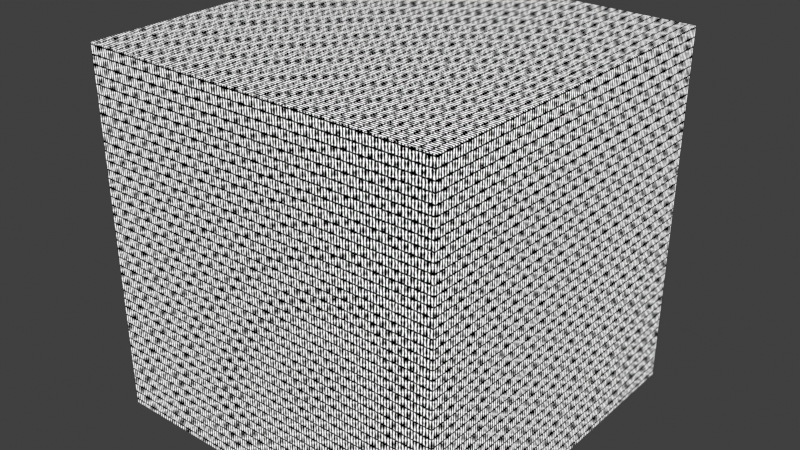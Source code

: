 # Source: Procedural.blend  (saved by Blender 4.1.24; exported with 4.5.12 LTS)
import bpy
from mathutils import Matrix  # noqa: F401  (used for matrix-valued properties, if any)

bpy.ops.wm.read_factory_settings(use_empty=True)
scene = bpy.context.scene
scene.name = 'Scene'

# ---- collections
col_idv_lvoxx_ls_cherry_utils_procedural = bpy.data.collections.new('idv.lvoxx.ls.cherry.utils.procedural'); scene.collection.children.link(col_idv_lvoxx_ls_cherry_utils_procedural)

# ---- materials (node trees are filled in below, after node groups)
mat_procedural_procedural = bpy.data.materials.new('procedural.Procedural')
mat_procedural_procedural.alpha_threshold = 0.0
mat_procedural_procedural.use_transparent_shadow = False
mat_procedural_procedural.roughness = 0.5
mat_procedural_procedural.line_color = (0.0, 0.0, 0.0, 1.0)

# ---- node groups
ng_pattern__pantyhose = bpy.data.node_groups.new('Pattern: Pantyhose', 'ShaderNodeTree')
_s = ng_pattern__pantyhose.interface.new_socket(name='Combined', in_out='OUTPUT', socket_type='NodeSocketColor')
_s.default_value = (0.0, 0.0, 0.0, 0.0)
_s = ng_pattern__pantyhose.interface.new_socket(name='Pattern', in_out='OUTPUT', socket_type='NodeSocketFloat')
_s.hide_value = True
_s = ng_pattern__pantyhose.interface.new_socket(name='Combined', in_out='INPUT', socket_type='NodeSocketColor')
_s.default_value = (1.0, 1.0, 1.0, 1.0)
_s.hide_value = True
_s = ng_pattern__pantyhose.interface.new_socket(name='Color', in_out='INPUT', socket_type='NodeSocketColor')
_s.default_value = (0.5, 0.5, 0.5, 1.0)
_s = ng_pattern__pantyhose.interface.new_socket(name='Factor', in_out='INPUT', socket_type='NodeSocketFloat')
_s.subtype = 'FACTOR'
_s.min_value = 0.0
_s.max_value = 1.0
_s = ng_pattern__pantyhose.interface.new_socket(name='UV', in_out='INPUT', socket_type='NodeSocketVector')
_s.hide_value = True
_s = ng_pattern__pantyhose.interface.new_socket(name='Scale', in_out='INPUT', socket_type='NodeSocketFloat')
_s.default_value = 50.0
_s.min_value = 0.0
_s.max_value = 1000.0
_N = ng_pattern__pantyhose.nodes; _L = ng_pattern__pantyhose.links
n0 = _N.new('ShaderNodeTexBrick'); n0.name = 'Brick Texture'; n0.location = (1, 218)
n0.offset = 0.0
n0.inputs[1].default_value = (1.0, 1.0, 1.0, 1.0)
n0.inputs[2].default_value = (1.0, 1.0, 1.0, 1.0)
n0.inputs[5].default_value = 0.1
n0.inputs[6].default_value = 1.0
n0.inputs[8].default_value = 0.3
n0.inputs[9].default_value = 0.1
n1 = _N.new('ShaderNodeInvert'); n1.name = 'Invert Color'; n1.location = (230, 71)
n2 = _N.new('ShaderNodeInvert'); n2.name = 'Invert Color.001'; n2.location = (230, -119)
n2.inputs[0].default_value = 0.0
n3 = _N.new('ShaderNodeMapping'); n3.name = 'Mapping'; n3.location = (-444, 186)
n4 = _N.new('ShaderNodeNewGeometry'); n4.name = 'Geometry'; n4.location = (-304, -124)
n5 = _N.new('ShaderNodeMath'); n5.name = 'Math'; n5.location = (-524, -196)
n5.operation = 'MULTIPLY'
n5.inputs[1].default_value = 3.0
n6 = _N.new('NodeGroupInput'); n6.name = 'Group Input'; n6.location = (-900, 78)
n7 = _N.new('ShaderNodeTexVoronoi'); n7.name = 'Voronoi Texture'; n7.location = (1, -170)
n7.feature = 'DISTANCE_TO_EDGE'
n7.inputs[8].default_value = 0.0
n8 = _N.new('ShaderNodeMix'); n8.name = 'Mix'; n8.location = (451, 97)
n8.data_type = 'RGBA'
n8.blend_type = 'SUBTRACT'
n8.inputs[0].default_value = 1.0
n9 = _N.new('ShaderNodeMix'); n9.name = 'Mix.001'; n9.location = (1267, 582)
n9.data_type = 'RGBA'
n9.blend_type = 'MULTIPLY'
n10 = _N.new('NodeGroupInput'); n10.name = 'Group Input.001'; n10.location = (781, 501)
n11 = _N.new('ShaderNodeMix'); n11.name = 'Mix.002'; n11.location = (1082, 391)
n11.data_type = 'RGBA'
n11.blend_type = 'MULTIPLY'
n11.inputs[0].default_value = 1.0
n12 = _N.new('ShaderNodeValToRGB'); n12.name = 'Color Ramp'; n12.location = (656, 155)
while len(n12.color_ramp.elements) > 1: n12.color_ramp.elements.remove(n12.color_ramp.elements[-1])
n12.color_ramp.elements[0].position = 0.01364; n12.color_ramp.elements[0].color = (0.0, 0.0, 0.0, 1.0)
_e = n12.color_ramp.elements.new(0.1182); _e.color = (1.0, 1.0, 1.0, 1.0)
n13 = _N.new('NodeGroupOutput'); n13.name = 'Group Output'; n13.location = (1595, 222)
_L.new(n0.outputs[1], n1.inputs[1])
_L.new(n2.outputs[0], n8.inputs[7])
_L.new(n1.outputs[0], n8.inputs[6])
_L.new(n4.outputs[4], n7.inputs[0])
_L.new(n7.outputs[0], n2.inputs[1])
_L.new(n3.outputs[0], n0.inputs[0])
_L.new(n6.outputs[3], n3.inputs[0])
_L.new(n9.outputs[2], n13.inputs[0])
_L.new(n11.outputs[2], n9.inputs[7])
_L.new(n6.outputs[4], n5.inputs[0])
_L.new(n6.outputs[4], n0.inputs[4])
_L.new(n10.outputs[0], n9.inputs[6])
_L.new(n10.outputs[2], n9.inputs[0])
_L.new(n5.outputs[0], n7.inputs[2])
_L.new(n10.outputs[1], n11.inputs[7])
_L.new(n12.outputs[0], n13.inputs[1])
_L.new(n8.outputs[2], n12.inputs[0])
_L.new(n12.outputs[0], n11.inputs[6])
n13.is_active_output = True
ng_mix_transparent_vfx = bpy.data.node_groups.new('Mix Transparent VFX', 'ShaderNodeTree')
_s = ng_mix_transparent_vfx.interface.new_socket(name='Mask', in_out='OUTPUT', socket_type='NodeSocketShader')
_s = ng_mix_transparent_vfx.interface.new_socket(name='Fac', in_out='INPUT', socket_type='NodeSocketFloat')
_s.subtype = 'FACTOR'
_s.min_value = 0.0
_s.max_value = 1.0
_s = ng_mix_transparent_vfx.interface.new_socket(name='Shader', in_out='INPUT', socket_type='NodeSocketShader')
_N = ng_mix_transparent_vfx.nodes; _L = ng_mix_transparent_vfx.links
n0 = _N.new('ShaderNodeFresnel'); n0.name = 'Fresnel'; n0.location = (-139, -70)
n0.inputs[0].default_value = 0.95
n1 = _N.new('ShaderNodeBsdfTransparent'); n1.name = 'Transparent BSDF'; n1.location = (180, 217)
n2 = _N.new('ShaderNodeMixShader'); n2.name = 'Mix Shader.001'; n2.location = (720, 182)
n3 = _N.new('NodeGroupOutput'); n3.name = 'Group Output'; n3.location = (933, 158)
n3.width = 156
n4 = _N.new('ShaderNodeMixShader'); n4.name = 'Mix Shader'; n4.location = (556, 87)
n5 = _N.new('ShaderNodeEmission'); n5.name = 'Emission'; n5.location = (403, -57)
n5.inputs[0].default_value = (0.8611, 0.8611, 0.8611, 1.0)
n6 = _N.new('NodeGroupInput'); n6.name = 'Group Input'; n6.location = (-314, 123)
n7 = _N.new('ShaderNodeValToRGB'); n7.name = 'ColorRamp'; n7.location = (76, 51)
while len(n7.color_ramp.elements) > 1: n7.color_ramp.elements.remove(n7.color_ramp.elements[-1])
n7.color_ramp.elements[0].position = 0.07727; n7.color_ramp.elements[0].color = (0.01705, 0.01705, 0.01705, 1.0)
_e = n7.color_ramp.elements.new(0.5273); _e.color = (0.4076, 0.4076, 0.4076, 1.0)
_e = n7.color_ramp.elements.new(0.9); _e.color = (0.7026, 0.7026, 0.7026, 1.0)
_L.new(n0.outputs[0], n7.inputs[0])
_L.new(n1.outputs[0], n4.inputs[1])
_L.new(n7.outputs[0], n4.inputs[0])
_L.new(n5.outputs[0], n4.inputs[2])
_L.new(n6.outputs[0], n2.inputs[0])
_L.new(n2.outputs[0], n3.inputs[0])
_L.new(n4.outputs[0], n2.inputs[1])
_L.new(n6.outputs[1], n2.inputs[2])
n3.is_active_output = True
ng_simple_pantyhose = bpy.data.node_groups.new('Simple Pantyhose', 'ShaderNodeTree')
_s = ng_simple_pantyhose.interface.new_socket(name='Color', in_out='OUTPUT', socket_type='NodeSocketColor')
_s.default_value = (0.8055, 0.8055, 0.8055, 1.0)
_s = ng_simple_pantyhose.interface.new_socket(name='Pattern', in_out='OUTPUT', socket_type='NodeSocketFloat')
_s = ng_simple_pantyhose.interface.new_socket(name='Normal', in_out='OUTPUT', socket_type='NodeSocketVector')
_s = ng_simple_pantyhose.interface.new_socket(name='UV', in_out='INPUT', socket_type='NodeSocketVector')
_s.hide_value = True
_s = ng_simple_pantyhose.interface.new_socket(name='Base Color', in_out='INPUT', socket_type='NodeSocketColor')
_s.default_value = (0.6858, 0.6858, 0.6858, 1.0)
_s = ng_simple_pantyhose.interface.new_socket(name='Highlight Color', in_out='INPUT', socket_type='NodeSocketColor')
_s.default_value = (1.0, 0.6242, 0.5514, 1.0)
_s = ng_simple_pantyhose.interface.new_socket(name='Size', in_out='INPUT', socket_type='NodeSocketFloat')
_s.default_value = 8.0
_s.min_value = 1.0
_s.max_value = 100.0
_s = ng_simple_pantyhose.interface.new_socket(name='Roughness', in_out='INPUT', socket_type='NodeSocketFloat')
_s.subtype = 'FACTOR'
_s.default_value = 0.2
_s.min_value = 0.0
_s.max_value = 1.0
_N = ng_simple_pantyhose.nodes; _L = ng_simple_pantyhose.links
n0 = _N.new('NodeGroupOutput'); n0.name = 'Group Output'; n0.location = (1565, 291)
n1 = _N.new('NodeGroupInput'); n1.name = 'Group Input'; n1.location = (-1260, 47)
n2 = _N.new('ShaderNodeTexVoronoi'); n2.name = 'Voronoi Texture'; n2.location = (-283, 319)
n2.feature = 'SMOOTH_F1'
n3 = _N.new('ShaderNodeMapping'); n3.name = 'Mapping'; n3.location = (-562, 324)
n4 = _N.new('ShaderNodeTexVoronoi'); n4.name = 'Voronoi Texture.001'; n4.location = (-283, -51)
n4.feature = 'SMOOTH_F1'
n5 = _N.new('ShaderNodeMapping'); n5.name = 'Mapping.001'; n5.location = (-562, -25)
n5.inputs[2].default_value = (0.0, 0.0, 1.571)
n6 = _N.new('ShaderNodeMix'); n6.name = 'Mix'; n6.location = (10, 253)
n6.data_type = 'RGBA'
n6.blend_type = 'DARKEN'
n6.inputs[0].default_value = 1.0
n7 = _N.new('ShaderNodeMath'); n7.name = 'Math'; n7.location = (-980, -106)
n7.operation = 'MULTIPLY'
n7.inputs[1].default_value = 10.0
n8 = _N.new('ShaderNodeCombineXYZ'); n8.name = 'Combine XYZ'; n8.location = (-780, -30)
n8.inputs[1].default_value = 1.0
n8.inputs[2].default_value = 1.0
n9 = _N.new('ShaderNodeMath'); n9.name = 'Math.001'; n9.location = (-559, -324)
n9.operation = 'MULTIPLY'
n9.inputs[1].default_value = 100.0
n10 = _N.new('ShaderNodeValToRGB'); n10.name = 'Color Ramp'; n10.location = (226, 247)
while len(n10.color_ramp.elements) > 1: n10.color_ramp.elements.remove(n10.color_ramp.elements[-1])
n10.color_ramp.elements[0].position = 0.0; n10.color_ramp.elements[0].color = (1.0, 1.0, 1.0, 1.0)
_e = n10.color_ramp.elements.new(1.0); _e.color = (0.0, 0.0, 0.0, 1.0)
n11 = _N.new('ShaderNodeBump'); n11.name = 'Bump'; n11.location = (557, 242)
n11.inputs[0].default_value = 0.25
n11.inputs[1].default_value = 1.0
n11.inputs[2].default_value = 1.0
n12 = _N.new('ShaderNodeEeveeSpecular'); n12.name = 'Specular BSDF'; n12.location = (793, 318)
n12.inputs[0].default_value = (0.0, 0.0, 0.0, 1.0)
n12.inputs[1].default_value = (0.14, 0.14, 0.14, 1.0)
n13 = _N.new('ShaderNodeShaderToRGB'); n13.name = 'Shader to RGB'; n13.location = (980, 297)
n14 = _N.new('NodeGroupInput'); n14.name = 'Group Input.001'; n14.location = (557, 304)
n15 = _N.new('ShaderNodeMix'); n15.name = 'Mix.001'; n15.location = (1270, 205)
n15.data_type = 'RGBA'
n15.blend_type = 'DODGE'
n16 = _N.new('NodeGroupInput'); n16.name = 'Group Input.002'; n16.location = (982, 160)
n17 = _N.new('NodeReroute'); n17.name = 'Reroute'; n17.location = (756, 381)
n17.width = 16
n17.socket_idname = 'NodeSocketVector'
n18 = _N.new('NodeReroute'); n18.name = 'Reroute.001'; n18.location = (1479, 381)
n18.width = 16
n18.socket_idname = 'NodeSocketVector'
_L.new(n5.outputs[0], n4.inputs[0])
_L.new(n11.outputs[0], n12.inputs[5])
_L.new(n9.outputs[0], n4.inputs[2])
_L.new(n7.outputs[0], n8.inputs[0])
_L.new(n12.outputs[0], n13.inputs[0])
_L.new(n7.outputs[0], n9.inputs[0])
_L.new(n10.outputs[0], n11.inputs[3])
_L.new(n8.outputs[0], n5.inputs[3])
_L.new(n4.outputs[0], n6.inputs[7])
_L.new(n8.outputs[0], n3.inputs[3])
_L.new(n6.outputs[2], n10.inputs[0])
_L.new(n2.outputs[0], n6.inputs[6])
_L.new(n3.outputs[0], n2.inputs[0])
_L.new(n9.outputs[0], n2.inputs[2])
_L.new(n1.outputs[0], n3.inputs[0])
_L.new(n1.outputs[0], n5.inputs[0])
_L.new(n15.outputs[2], n0.inputs[0])
_L.new(n1.outputs[3], n7.inputs[0])
_L.new(n13.outputs[0], n15.inputs[0])
_L.new(n16.outputs[1], n15.inputs[6])
_L.new(n16.outputs[2], n15.inputs[7])
_L.new(n14.outputs[4], n12.inputs[2])
_L.new(n11.outputs[0], n17.inputs[0])
_L.new(n17.outputs[0], n18.inputs[0])
_L.new(n18.outputs[0], n0.inputs[2])
_L.new(n13.outputs[0], n0.inputs[1])
n0.is_active_output = True

# ---- material node trees
mat_procedural_procedural.use_nodes = True; mat_procedural_procedural.node_tree.nodes.clear()
_N = mat_procedural_procedural.node_tree.nodes; _L = mat_procedural_procedural.node_tree.links
n0 = _N.new('ShaderNodeOutputMaterial'); n0.name = 'Material Output'; n0.location = (547, 300)
n1 = _N.new('ShaderNodeTexCoord'); n1.name = 'Texture Coordinate'; n1.location = (-536, 176)
n2 = _N.new('ShaderNodeGroup'); n2.name = 'Group'; n2.location = (-130, 168)
n2.width = 209
n2.node_tree = ng_pattern__pantyhose
n2.inputs[0].default_value = (1.0, 1.0, 1.0, 1.0)
n2.inputs[1].default_value = (0.5, 0.5, 0.5, 1.0)
n2.inputs[2].default_value = 1.0
n2.inputs[4].default_value = 50.0
n3 = _N.new('ShaderNodeGroup'); n3.name = 'Group.001'; n3.location = (-88, 420)
n3.width = 180
n3.node_tree = ng_mix_transparent_vfx
n3.inputs[0].default_value = 2.98e-08
n4 = _N.new('ShaderNodeGroup'); n4.name = 'Group.003'; n4.location = (-110, -80)
n4.node_tree = ng_simple_pantyhose
n4.inputs[1].default_value = (0.6858, 0.6858, 0.6858, 1.0)
n4.inputs[2].default_value = (1.0, 0.6242, 0.5514, 1.0)
n4.inputs[3].default_value = 8.0
n4.inputs[4].default_value = 0.2
_L.new(n1.outputs[2], n2.inputs[3])
_L.new(n2.outputs[1], n0.inputs[0])
_L.new(n1.outputs[2], n4.inputs[0])
n0.is_active_output = True

# ---- world
world_world = bpy.data.worlds.new('World'); scene.world = world_world
world_world.use_nodes = True; world_world.node_tree.nodes.clear()
_N = world_world.node_tree.nodes; _L = world_world.node_tree.links
n0 = _N.new('ShaderNodeOutputWorld'); n0.name = 'World Output'; n0.location = (300, 300)
n1 = _N.new('ShaderNodeBackground'); n1.name = 'Background'; n1.location = (10, 300)
n1.inputs[0].default_value = (0.05088, 0.05088, 0.05088, 1.0)
_L.new(n1.outputs[0], n0.inputs[0])
n0.is_active_output = True
world_world.color = (0.05088, 0.05088, 0.05088)
world_world.use_sun_shadow = False
world_world.sun_shadow_jitter_overblur = 0.0

# ---- meshes
me_cube = bpy.data.meshes.new('Cube')
me_cube.from_pydata([(1.0, 1.0, 1.0), (1.0, 1.0, -1.0), (1.0, -1.0, 1.0), (1.0, -1.0, -1.0), (-1.0, 1.0, 1.0), (-1.0, 1.0, -1.0), (-1.0, -1.0, 1.0), (-1.0, -1.0, -1.0)], [], [(0, 4, 6, 2), (3, 2, 6, 7), (7, 6, 4, 5), (5, 1, 3, 7), (1, 0, 2, 3), (5, 4, 0, 1)])
_uv = me_cube.uv_layers.new(name='UVMap')
_uv.uv.foreach_set('vector', [0.625, 0.5, 0.875, 0.5, 0.875, 0.75, 0.625, 0.75, 0.375, 0.75, 0.625, 0.75, 0.625, 1.0, 0.375, 1.0, 0.375, 0.0, 0.625, 0.0, 0.625, 0.25, 0.375, 0.25, 0.125, 0.5, 0.375, 0.5, 0.375, 0.75, 0.125, 0.75, 0.375, 0.5, 0.625, 0.5, 0.625, 0.75, 0.375, 0.75, 0.375, 0.25, 0.625, 0.25, 0.625, 0.5, 0.375, 0.5])
me_cube.materials.append(mat_procedural_procedural)
me_cube.use_mirror_vertex_groups = False
me_cube.update()

# ---- objects
ob_procedural = bpy.data.objects.new('Procedural', me_cube)

# ---- transforms, parenting, visibility, modifiers, constraints
ob_procedural.location = (0.0, 0.0, 0.0)
ob_procedural.lock_rotations_4d = False
ob_procedural.empty_display_type = 'ARROWS'
ob_procedural.lineart.crease_threshold = 0.0

# ---- collection membership
col_idv_lvoxx_ls_cherry_utils_procedural.objects.link(ob_procedural)

# ---- scene / render settings (as saved in the file)
scene.frame_start = 1; scene.frame_end = 250; scene.frame_set(1)
scene.render.engine = 'BLENDER_EEVEE_NEXT'
scene.cycles.sampling_pattern = 'TABULATED_SOBOL'
scene.eevee.ray_tracing_options.trace_max_roughness = 0.0
scene.view_settings.view_transform = 'Standard'
bpy.context.view_layer.update()

# ---- added for rendering (the .blend has no active camera and no usable light): camera, sun
cam_auto = bpy.data.cameras.new('AutoCamera')
cam_auto.lens = 50.0
cam_auto.sensor_width = 36.0
cam_auto.clip_end = 1000.0
ob_auto_camera = bpy.data.objects.new('AutoCamera', cam_auto)
scene.collection.objects.link(ob_auto_camera)
ob_auto_camera.location = (3.20507, -3.84609, 2.56406)
ob_auto_camera.rotation_euler = (1.09748, -7.21219e-08, 0.694738)
scene.camera = ob_auto_camera
light_auto_sun = bpy.data.lights.new('AutoSun', 'SUN')
light_auto_sun.energy = 3.0
light_auto_sun.angle = 0.0523599
ob_auto_sun = bpy.data.objects.new('AutoSun', light_auto_sun)
scene.collection.objects.link(ob_auto_sun)
ob_auto_sun.rotation_euler = (0.872665, 0.174533, 0.523599)
bpy.context.view_layer.update()
